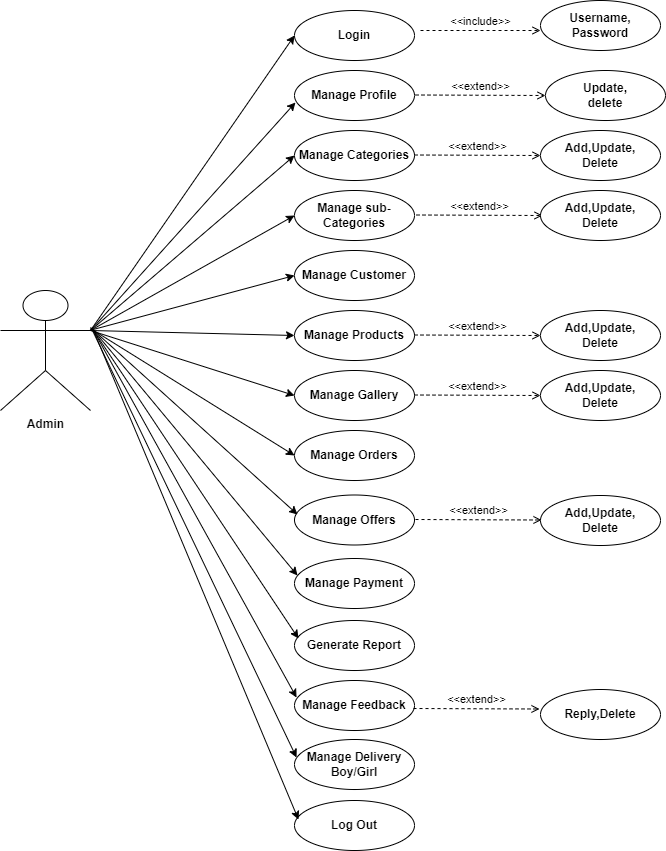

The diagram above was exported from draw.io. Its source (the exported page's mxGraphModel, read from the mxfile embedded in the PNG):
<mxGraphModel dx="1120" dy="478" grid="1" gridSize="10" guides="1" tooltips="1" connect="1" arrows="1" fold="1" page="1" pageScale="1" pageWidth="827" pageHeight="1169" math="0" shadow="0">
  <root>
    <mxCell id="0" />
    <mxCell id="1" parent="0" />
    <mxCell id="7Swkpy2WnQL3wvzKi1gV-1" value="&lt;b&gt;Admin&lt;/b&gt;" style="shape=umlActor;verticalLabelPosition=bottom;verticalAlign=top;html=1;outlineConnect=0;" parent="1" vertex="1">
      <mxGeometry x="60" y="380" width="90" height="120" as="geometry" />
    </mxCell>
    <mxCell id="7Swkpy2WnQL3wvzKi1gV-2" value="&lt;b&gt;Login&lt;/b&gt;" style="ellipse;whiteSpace=wrap;html=1;" parent="1" vertex="1">
      <mxGeometry x="354" y="100" width="120" height="50" as="geometry" />
    </mxCell>
    <mxCell id="7Swkpy2WnQL3wvzKi1gV-3" value="&lt;b&gt;Manage Profile&lt;/b&gt;" style="ellipse;whiteSpace=wrap;html=1;" parent="1" vertex="1">
      <mxGeometry x="354" y="160" width="120" height="50" as="geometry" />
    </mxCell>
    <mxCell id="7Swkpy2WnQL3wvzKi1gV-4" value="&lt;b&gt;Manage Categories&lt;/b&gt;" style="ellipse;whiteSpace=wrap;html=1;" parent="1" vertex="1">
      <mxGeometry x="354" y="220" width="120" height="50" as="geometry" />
    </mxCell>
    <mxCell id="7Swkpy2WnQL3wvzKi1gV-5" value="&lt;b&gt;Manage sub-Categories&lt;/b&gt;" style="ellipse;whiteSpace=wrap;html=1;" parent="1" vertex="1">
      <mxGeometry x="354" y="280" width="120" height="50" as="geometry" />
    </mxCell>
    <mxCell id="7Swkpy2WnQL3wvzKi1gV-6" value="&lt;b&gt;Manage Customer&lt;/b&gt;" style="ellipse;whiteSpace=wrap;html=1;" parent="1" vertex="1">
      <mxGeometry x="354" y="340" width="120" height="50" as="geometry" />
    </mxCell>
    <mxCell id="7Swkpy2WnQL3wvzKi1gV-7" value="&lt;b&gt;Manage Products&lt;/b&gt;" style="ellipse;whiteSpace=wrap;html=1;" parent="1" vertex="1">
      <mxGeometry x="354" y="400" width="120" height="50" as="geometry" />
    </mxCell>
    <mxCell id="7Swkpy2WnQL3wvzKi1gV-8" value="&lt;b&gt;Manage Gallery&lt;/b&gt;" style="ellipse;whiteSpace=wrap;html=1;" parent="1" vertex="1">
      <mxGeometry x="354" y="460" width="120" height="50" as="geometry" />
    </mxCell>
    <mxCell id="7Swkpy2WnQL3wvzKi1gV-9" value="&lt;b&gt;Manage Orders&lt;/b&gt;" style="ellipse;whiteSpace=wrap;html=1;" parent="1" vertex="1">
      <mxGeometry x="354" y="520" width="120" height="50" as="geometry" />
    </mxCell>
    <mxCell id="7Swkpy2WnQL3wvzKi1gV-10" value="&lt;b&gt;Manage Offers&lt;/b&gt;" style="ellipse;whiteSpace=wrap;html=1;" parent="1" vertex="1">
      <mxGeometry x="354" y="584.5" width="120" height="50" as="geometry" />
    </mxCell>
    <mxCell id="7Swkpy2WnQL3wvzKi1gV-11" value="&lt;b&gt;Manage Payment&lt;/b&gt;" style="ellipse;whiteSpace=wrap;html=1;" parent="1" vertex="1">
      <mxGeometry x="354" y="648" width="120" height="50" as="geometry" />
    </mxCell>
    <mxCell id="7Swkpy2WnQL3wvzKi1gV-12" value="&lt;b&gt;Generate Report&lt;/b&gt;" style="ellipse;whiteSpace=wrap;html=1;" parent="1" vertex="1">
      <mxGeometry x="354" y="710" width="120" height="50" as="geometry" />
    </mxCell>
    <mxCell id="7Swkpy2WnQL3wvzKi1gV-13" value="&lt;b&gt;Manage Feedback&lt;/b&gt;" style="ellipse;whiteSpace=wrap;html=1;" parent="1" vertex="1">
      <mxGeometry x="354" y="770" width="120" height="50" as="geometry" />
    </mxCell>
    <mxCell id="7Swkpy2WnQL3wvzKi1gV-14" value="&lt;b&gt;Manage Delivery Boy/Girl&lt;/b&gt;" style="ellipse;whiteSpace=wrap;html=1;" parent="1" vertex="1">
      <mxGeometry x="354" y="829" width="120" height="50" as="geometry" />
    </mxCell>
    <mxCell id="7Swkpy2WnQL3wvzKi1gV-15" value="&lt;b&gt;Log Out&lt;/b&gt;" style="ellipse;whiteSpace=wrap;html=1;" parent="1" vertex="1">
      <mxGeometry x="354" y="890" width="120" height="50" as="geometry" />
    </mxCell>
    <mxCell id="7Swkpy2WnQL3wvzKi1gV-19" value="" style="endArrow=classic;html=1;rounded=0;entryX=0;entryY=0.5;entryDx=0;entryDy=0;" parent="1" target="7Swkpy2WnQL3wvzKi1gV-2" edge="1">
      <mxGeometry width="50" height="50" relative="1" as="geometry">
        <mxPoint x="150" y="420" as="sourcePoint" />
        <mxPoint x="200" y="370" as="targetPoint" />
      </mxGeometry>
    </mxCell>
    <mxCell id="7Swkpy2WnQL3wvzKi1gV-20" value="" style="endArrow=classic;html=1;rounded=0;entryX=0.008;entryY=0.64;entryDx=0;entryDy=0;entryPerimeter=0;" parent="1" target="7Swkpy2WnQL3wvzKi1gV-3" edge="1">
      <mxGeometry width="50" height="50" relative="1" as="geometry">
        <mxPoint x="150" y="420" as="sourcePoint" />
        <mxPoint x="440" y="230" as="targetPoint" />
      </mxGeometry>
    </mxCell>
    <mxCell id="7Swkpy2WnQL3wvzKi1gV-21" value="" style="endArrow=classic;html=1;rounded=0;entryX=0;entryY=0.5;entryDx=0;entryDy=0;" parent="1" target="7Swkpy2WnQL3wvzKi1gV-4" edge="1">
      <mxGeometry width="50" height="50" relative="1" as="geometry">
        <mxPoint x="150" y="420" as="sourcePoint" />
        <mxPoint x="440" y="430" as="targetPoint" />
      </mxGeometry>
    </mxCell>
    <mxCell id="7Swkpy2WnQL3wvzKi1gV-22" value="" style="endArrow=classic;html=1;rounded=0;entryX=0;entryY=0.5;entryDx=0;entryDy=0;" parent="1" target="7Swkpy2WnQL3wvzKi1gV-5" edge="1">
      <mxGeometry width="50" height="50" relative="1" as="geometry">
        <mxPoint x="150" y="420" as="sourcePoint" />
        <mxPoint x="440" y="430" as="targetPoint" />
      </mxGeometry>
    </mxCell>
    <mxCell id="7Swkpy2WnQL3wvzKi1gV-23" value="" style="endArrow=classic;html=1;rounded=0;exitX=1;exitY=0.3333333333333333;exitDx=0;exitDy=0;exitPerimeter=0;entryX=0;entryY=0.5;entryDx=0;entryDy=0;" parent="1" target="7Swkpy2WnQL3wvzKi1gV-6" edge="1">
      <mxGeometry width="50" height="50" relative="1" as="geometry">
        <mxPoint x="149" y="420" as="sourcePoint" />
        <mxPoint x="349" y="365" as="targetPoint" />
      </mxGeometry>
    </mxCell>
    <mxCell id="7Swkpy2WnQL3wvzKi1gV-24" value="" style="endArrow=classic;html=1;rounded=0;entryX=0;entryY=0.5;entryDx=0;entryDy=0;" parent="1" target="7Swkpy2WnQL3wvzKi1gV-7" edge="1">
      <mxGeometry width="50" height="50" relative="1" as="geometry">
        <mxPoint x="150" y="420" as="sourcePoint" />
        <mxPoint x="350" y="425" as="targetPoint" />
      </mxGeometry>
    </mxCell>
    <mxCell id="7Swkpy2WnQL3wvzKi1gV-25" value="" style="endArrow=classic;html=1;rounded=0;entryX=0;entryY=0.5;entryDx=0;entryDy=0;" parent="1" target="7Swkpy2WnQL3wvzKi1gV-8" edge="1">
      <mxGeometry width="50" height="50" relative="1" as="geometry">
        <mxPoint x="150" y="420" as="sourcePoint" />
        <mxPoint x="350" y="480" as="targetPoint" />
      </mxGeometry>
    </mxCell>
    <mxCell id="7Swkpy2WnQL3wvzKi1gV-26" value="" style="endArrow=classic;html=1;rounded=0;entryX=0;entryY=0.5;entryDx=0;entryDy=0;" parent="1" target="7Swkpy2WnQL3wvzKi1gV-9" edge="1">
      <mxGeometry width="50" height="50" relative="1" as="geometry">
        <mxPoint x="150" y="418" as="sourcePoint" />
        <mxPoint x="350" y="540" as="targetPoint" />
      </mxGeometry>
    </mxCell>
    <mxCell id="7Swkpy2WnQL3wvzKi1gV-27" value="" style="endArrow=classic;html=1;rounded=0;entryX=0.025;entryY=0.39;entryDx=0;entryDy=0;entryPerimeter=0;" parent="1" target="7Swkpy2WnQL3wvzKi1gV-10" edge="1">
      <mxGeometry width="50" height="50" relative="1" as="geometry">
        <mxPoint x="150" y="417" as="sourcePoint" />
        <mxPoint x="350" y="607" as="targetPoint" />
      </mxGeometry>
    </mxCell>
    <mxCell id="7Swkpy2WnQL3wvzKi1gV-28" value="" style="endArrow=classic;html=1;rounded=0;entryX=0.025;entryY=0.34;entryDx=0;entryDy=0;entryPerimeter=0;" parent="1" target="7Swkpy2WnQL3wvzKi1gV-11" edge="1">
      <mxGeometry width="50" height="50" relative="1" as="geometry">
        <mxPoint x="152" y="418.5" as="sourcePoint" />
        <mxPoint x="350" y="660" as="targetPoint" />
      </mxGeometry>
    </mxCell>
    <mxCell id="7Swkpy2WnQL3wvzKi1gV-29" value="" style="endArrow=classic;html=1;rounded=0;entryX=0.033;entryY=0.36;entryDx=0;entryDy=0;entryPerimeter=0;" parent="1" target="7Swkpy2WnQL3wvzKi1gV-12" edge="1">
      <mxGeometry width="50" height="50" relative="1" as="geometry">
        <mxPoint x="153" y="420" as="sourcePoint" />
        <mxPoint x="349.03999999999996" y="729" as="targetPoint" />
      </mxGeometry>
    </mxCell>
    <mxCell id="7Swkpy2WnQL3wvzKi1gV-30" value="" style="endArrow=classic;html=1;rounded=0;entryX=0.017;entryY=0.34;entryDx=0;entryDy=0;entryPerimeter=0;" parent="1" target="7Swkpy2WnQL3wvzKi1gV-13" edge="1">
      <mxGeometry width="50" height="50" relative="1" as="geometry">
        <mxPoint x="153" y="420" as="sourcePoint" />
        <mxPoint x="360" y="790" as="targetPoint" />
      </mxGeometry>
    </mxCell>
    <mxCell id="7Swkpy2WnQL3wvzKi1gV-31" value="" style="endArrow=classic;html=1;rounded=0;entryX=0.017;entryY=0.36;entryDx=0;entryDy=0;entryPerimeter=0;" parent="1" target="7Swkpy2WnQL3wvzKi1gV-14" edge="1">
      <mxGeometry width="50" height="50" relative="1" as="geometry">
        <mxPoint x="152" y="420" as="sourcePoint" />
        <mxPoint x="202" y="660" as="targetPoint" />
      </mxGeometry>
    </mxCell>
    <mxCell id="7Swkpy2WnQL3wvzKi1gV-32" value="" style="endArrow=classic;html=1;rounded=0;entryX=0.033;entryY=0.38;entryDx=0;entryDy=0;entryPerimeter=0;" parent="1" target="7Swkpy2WnQL3wvzKi1gV-15" edge="1">
      <mxGeometry width="50" height="50" relative="1" as="geometry">
        <mxPoint x="153" y="420" as="sourcePoint" />
        <mxPoint x="223" y="720" as="targetPoint" />
      </mxGeometry>
    </mxCell>
    <mxCell id="WrTRF7YZWGUSeENA9p5J-1" value="&amp;lt;&amp;lt;include&amp;gt;&amp;gt;" style="html=1;verticalAlign=bottom;labelBackgroundColor=none;endArrow=open;endFill=0;dashed=1;rounded=0;" parent="1" edge="1">
      <mxGeometry width="160" relative="1" as="geometry">
        <mxPoint x="480" y="120" as="sourcePoint" />
        <mxPoint x="600" y="120" as="targetPoint" />
      </mxGeometry>
    </mxCell>
    <mxCell id="WrTRF7YZWGUSeENA9p5J-2" value="&lt;b&gt;Username,&lt;br&gt;Password&lt;br&gt;&lt;/b&gt;" style="ellipse;whiteSpace=wrap;html=1;" parent="1" vertex="1">
      <mxGeometry x="600" y="90" width="120" height="50" as="geometry" />
    </mxCell>
    <mxCell id="WrTRF7YZWGUSeENA9p5J-3" value="&amp;lt;&amp;lt;extend&amp;gt;&amp;gt;" style="html=1;verticalAlign=bottom;labelBackgroundColor=none;endArrow=open;endFill=0;dashed=1;rounded=0;" parent="1" edge="1">
      <mxGeometry width="160" relative="1" as="geometry">
        <mxPoint x="475" y="184.5" as="sourcePoint" />
        <mxPoint x="605" y="185" as="targetPoint" />
      </mxGeometry>
    </mxCell>
    <mxCell id="WrTRF7YZWGUSeENA9p5J-4" value="&lt;b&gt;Update,&lt;br&gt;delete&lt;br&gt;&lt;/b&gt;" style="ellipse;whiteSpace=wrap;html=1;" parent="1" vertex="1">
      <mxGeometry x="605" y="160" width="120" height="50" as="geometry" />
    </mxCell>
    <mxCell id="WrTRF7YZWGUSeENA9p5J-5" value="&amp;lt;&amp;lt;extend&amp;gt;&amp;gt;" style="html=1;verticalAlign=bottom;labelBackgroundColor=none;endArrow=open;endFill=0;dashed=1;rounded=0;entryX=0;entryY=0.5;entryDx=0;entryDy=0;" parent="1" target="WrTRF7YZWGUSeENA9p5J-6" edge="1">
      <mxGeometry width="160" relative="1" as="geometry">
        <mxPoint x="474" y="244.5" as="sourcePoint" />
        <mxPoint x="610" y="245" as="targetPoint" />
      </mxGeometry>
    </mxCell>
    <mxCell id="WrTRF7YZWGUSeENA9p5J-6" value="&lt;b&gt;Add,Update,&lt;br&gt;Delete&lt;br&gt;&lt;/b&gt;" style="ellipse;whiteSpace=wrap;html=1;" parent="1" vertex="1">
      <mxGeometry x="600" y="220" width="120" height="50" as="geometry" />
    </mxCell>
    <mxCell id="WrTRF7YZWGUSeENA9p5J-8" value="&amp;lt;&amp;lt;extend&amp;gt;&amp;gt;" style="html=1;verticalAlign=bottom;labelBackgroundColor=none;endArrow=open;endFill=0;dashed=1;rounded=0;entryX=0;entryY=0.5;entryDx=0;entryDy=0;" parent="1" edge="1">
      <mxGeometry width="160" relative="1" as="geometry">
        <mxPoint x="476" y="304.5" as="sourcePoint" />
        <mxPoint x="602" y="305" as="targetPoint" />
      </mxGeometry>
    </mxCell>
    <mxCell id="WrTRF7YZWGUSeENA9p5J-10" value="&amp;lt;&amp;lt;extend&amp;gt;&amp;gt;" style="html=1;verticalAlign=bottom;labelBackgroundColor=none;endArrow=open;endFill=0;dashed=1;rounded=0;entryX=0;entryY=0.5;entryDx=0;entryDy=0;" parent="1" edge="1">
      <mxGeometry width="160" relative="1" as="geometry">
        <mxPoint x="474" y="424.5" as="sourcePoint" />
        <mxPoint x="600" y="425" as="targetPoint" />
      </mxGeometry>
    </mxCell>
    <mxCell id="WrTRF7YZWGUSeENA9p5J-11" value="&amp;lt;&amp;lt;extend&amp;gt;&amp;gt;" style="html=1;verticalAlign=bottom;labelBackgroundColor=none;endArrow=open;endFill=0;dashed=1;rounded=0;entryX=0;entryY=0.5;entryDx=0;entryDy=0;" parent="1" edge="1">
      <mxGeometry width="160" relative="1" as="geometry">
        <mxPoint x="474" y="484.5" as="sourcePoint" />
        <mxPoint x="600" y="485" as="targetPoint" />
      </mxGeometry>
    </mxCell>
    <mxCell id="WrTRF7YZWGUSeENA9p5J-13" value="&amp;lt;&amp;lt;extend&amp;gt;&amp;gt;" style="html=1;verticalAlign=bottom;labelBackgroundColor=none;endArrow=open;endFill=0;dashed=1;rounded=0;entryX=0;entryY=0.5;entryDx=0;entryDy=0;" parent="1" edge="1">
      <mxGeometry width="160" relative="1" as="geometry">
        <mxPoint x="475" y="609" as="sourcePoint" />
        <mxPoint x="601" y="609.5" as="targetPoint" />
      </mxGeometry>
    </mxCell>
    <mxCell id="WrTRF7YZWGUSeENA9p5J-14" value="&amp;lt;&amp;lt;extend&amp;gt;&amp;gt;" style="html=1;verticalAlign=bottom;labelBackgroundColor=none;endArrow=open;endFill=0;dashed=1;rounded=0;entryX=0;entryY=0.5;entryDx=0;entryDy=0;" parent="1" edge="1">
      <mxGeometry width="160" relative="1" as="geometry">
        <mxPoint x="473" y="798" as="sourcePoint" />
        <mxPoint x="599" y="798.5" as="targetPoint" />
      </mxGeometry>
    </mxCell>
    <mxCell id="WrTRF7YZWGUSeENA9p5J-15" value="&lt;b&gt;Add,Update,&lt;br&gt;Delete&lt;br&gt;&lt;/b&gt;" style="ellipse;whiteSpace=wrap;html=1;" parent="1" vertex="1">
      <mxGeometry x="600" y="280" width="120" height="50" as="geometry" />
    </mxCell>
    <mxCell id="WrTRF7YZWGUSeENA9p5J-16" value="&lt;b&gt;Add,Update,&lt;br&gt;Delete&lt;br&gt;&lt;/b&gt;" style="ellipse;whiteSpace=wrap;html=1;" parent="1" vertex="1">
      <mxGeometry x="600" y="400" width="120" height="50" as="geometry" />
    </mxCell>
    <mxCell id="WrTRF7YZWGUSeENA9p5J-17" value="&lt;b&gt;Add,Update,&lt;br&gt;Delete&lt;br&gt;&lt;/b&gt;" style="ellipse;whiteSpace=wrap;html=1;" parent="1" vertex="1">
      <mxGeometry x="600" y="460" width="120" height="50" as="geometry" />
    </mxCell>
    <mxCell id="WrTRF7YZWGUSeENA9p5J-18" value="&lt;b&gt;Add,Update,&lt;br&gt;Delete&lt;br&gt;&lt;/b&gt;" style="ellipse;whiteSpace=wrap;html=1;" parent="1" vertex="1">
      <mxGeometry x="600" y="585" width="120" height="50" as="geometry" />
    </mxCell>
    <mxCell id="WrTRF7YZWGUSeENA9p5J-19" value="&lt;b&gt;Reply,Delete&lt;br&gt;&lt;/b&gt;" style="ellipse;whiteSpace=wrap;html=1;" parent="1" vertex="1">
      <mxGeometry x="600" y="779" width="120" height="50" as="geometry" />
    </mxCell>
  </root>
</mxGraphModel>